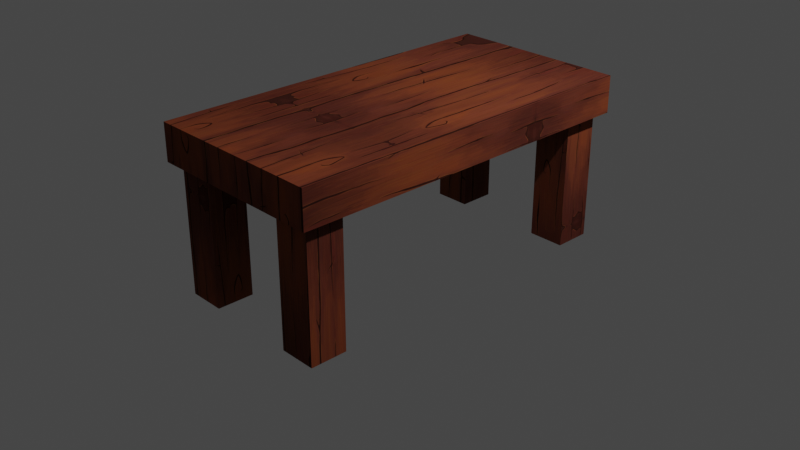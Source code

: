 # Source: table_m1.blend  (saved by Blender 2.82.7; exported with 4.5.12 LTS)
import bpy
from mathutils import Matrix  # noqa: F401  (used for matrix-valued properties, if any)

bpy.ops.wm.read_factory_settings(use_empty=True)
scene = bpy.context.scene
scene.name = 'Scene'

# ---- collections
col_collection = bpy.data.collections.new('Collection'); scene.collection.children.link(col_collection)

# ---- images (referenced by path relative to the original .blend; pixels are not part of the script)
import os
ASSET_DIR = os.environ.get("B2B_ASSET_DIR", "")  # directory of the original .blend (textures are referenced by path, not embedded)
HERE = os.path.dirname(os.path.abspath(__file__))  # packed textures are extracted next to this script under _unpacked/

def load_image(name, relpath, width, height, colorspace="sRGB"):
    """Load a texture the original file referenced (path relative to the .blend, or extracted next to this script)."""
    p = next((c for c in (os.path.join(HERE, relpath), os.path.join(ASSET_DIR, relpath)) if relpath and os.path.exists(c)), "")
    if p:
        img = bpy.data.images.load(p, check_existing=True)
        img.name = name
    else:  # same state as the original file: an image datablock whose file is absent (Cycles renders it pink)
        img = bpy.data.images.new(name, width, height)
        img.source = "FILE"
        img.filepath = "//" + (relpath or name)
    img.colorspace_settings.name = colorspace
    return img
img_table1_png = load_image('table1.png', '_unpacked/table_m1.a1aefae9.png', 1024, 1024, 'sRGB')

# ---- materials (node trees are filled in below, after node groups)
mat_material = bpy.data.materials.new('Material')
mat_material.alpha_threshold = 0.0
mat_material.use_transparent_shadow = False
mat_material.diffuse_color = (0.04396, 0.07437, 0.8, 1.0)
mat_material.line_color = (0.0, 0.0, 0.0, 1.0)

# ---- material node trees
mat_material.use_nodes = True; mat_material.node_tree.nodes.clear()
_N = mat_material.node_tree.nodes; _L = mat_material.node_tree.links
n0 = _N.new('ShaderNodeOutputMaterial'); n0.name = 'Material Output'; n0.location = (300, 300)
n1 = _N.new('ShaderNodeBsdfDiffuse'); n1.name = 'Diffuse BSDF'; n1.location = (10, 300)
n1.inputs[1].default_value = 0.4
n2 = _N.new('ShaderNodeTexImage'); n2.name = 'Image Texture'; n2.location = (-280, 280)
n2.image = img_table1_png
_L.new(n1.outputs[0], n0.inputs[0])
_L.new(n2.outputs[0], n1.inputs[0])
n0.is_active_output = True

# ---- world
world_world = bpy.data.worlds.new('World'); scene.world = world_world
world_world.use_nodes = True; world_world.node_tree.nodes.clear()
_N = world_world.node_tree.nodes; _L = world_world.node_tree.links
n0 = _N.new('ShaderNodeOutputWorld'); n0.name = 'World Output'; n0.location = (300, 300)
n1 = _N.new('ShaderNodeBackground'); n1.name = 'Background'; n1.location = (10, 300)
n1.inputs[0].default_value = (0.05088, 0.05088, 0.05088, 1.0)
_L.new(n1.outputs[0], n0.inputs[0])
n0.is_active_output = True
world_world.color = (0.05088, 0.05088, 0.05088)
world_world.use_sun_shadow = False
world_world.sun_shadow_jitter_overblur = 0.0

# ---- cameras
cam_camera = bpy.data.cameras.new('Camera')
cam_camera.clip_end = 100.0
cam_camera.ortho_scale = 7.314

# ---- lights
light_light = bpy.data.lights.new('Light', 'POINT')
light_light.transmission_factor = 0.0
light_light.energy = 1000.0
light_light.shadow_soft_size = 0.1
light_light.shadow_maximum_resolution = 0.006
light_light.use_absolute_resolution = True

# ---- meshes
me_cube = bpy.data.meshes.new('Cube')
me_cube.from_pydata([(1.0, 2.0, 1.018), (1.0, 2.0, 0.6182), (1.0, -2.0, 1.018), (1.0, -2.0, 0.6182), (-1.0, 2.0, 1.018), (-1.0, 2.0, 0.6182), (-1.0, -2.0, 1.018), (-1.0, -2.0, 0.6182), (-0.9, 1.5, -0.7818), (-0.9, 1.5, 0.6182), (-0.9, 1.9, -0.7818), (-0.9, 1.9, 0.6182), (-0.5, 1.5, -0.7818), (-0.5, 1.5, 0.6182), (-0.5, 1.9, -0.7818), (-0.5, 1.9, 0.6182), (0.5, 1.5, -0.7818), (0.5, 1.5, 0.6182), (0.5, 1.9, -0.7818), (0.5, 1.9, 0.6182), (0.9, 1.5, -0.7818), (0.9, 1.5, 0.6182), (0.9, 1.9, -0.7818), (0.9, 1.9, 0.6182), (-0.9, -1.9, -0.7818), (-0.9, -1.9, 0.6182), (-0.9, -1.5, -0.7818), (-0.9, -1.5, 0.6182), (-0.5, -1.9, -0.7818), (-0.5, -1.9, 0.6182), (-0.5, -1.5, -0.7818), (-0.5, -1.5, 0.6182), (0.5, -1.9, -0.7818), (0.5, -1.9, 0.6182), (0.5, -1.5, -0.7818), (0.5, -1.5, 0.6182), (0.9, -1.9, -0.7818), (0.9, -1.9, 0.6182), (0.9, -1.5, -0.7818), (0.9, -1.5, 0.6182), (-0.9, 1.5, -0.7818), (-0.9, 1.5, 0.6182), (-0.9, 1.9, -0.7818), (-0.9, 1.9, 0.6182), (-0.5, 1.5, -0.7818), (-0.5, 1.5, 0.6182), (-0.5, 1.9, -0.7818), (-0.5, 1.9, 0.6182), (0.5, 1.5, -0.7818), (0.5, 1.5, 0.6182), (0.5, 1.9, -0.7818), (0.5, 1.9, 0.6182), (0.9, 1.5, -0.7818), (0.9, 1.5, 0.6182), (0.9, 1.9, -0.7818), (0.9, 1.9, 0.6182), (-0.9, -1.9, -0.7818), (-0.9, -1.9, 0.6182), (-0.9, -1.5, -0.7818), (-0.9, -1.5, 0.6182), (-0.5, -1.9, -0.7818), (-0.5, -1.9, 0.6182), (-0.5, -1.5, -0.7818), (-0.5, -1.5, 0.6182), (0.5, -1.9, -0.7818), (0.5, -1.9, 0.6182), (0.5, -1.5, -0.7818), (0.5, -1.5, 0.6182), (0.9, -1.9, -0.7818), (0.9, -1.9, 0.6182), (0.9, -1.5, -0.7818), (0.9, -1.5, 0.6182)], [], [(0, 4, 6, 2), (3, 2, 6, 7), (7, 6, 4, 5), (5, 1, 3, 7), (1, 0, 2, 3), (5, 4, 0, 1), (10, 14, 12, 8), (15, 11, 9, 13), (18, 22, 20, 16), (23, 19, 17, 21), (26, 30, 28, 24), (31, 27, 25, 29), (34, 38, 36, 32), (39, 35, 33, 37), (40, 41, 43, 42), (42, 43, 47, 46), (46, 47, 45, 44), (44, 45, 41, 40), (48, 49, 51, 50), (50, 51, 55, 54), (54, 55, 53, 52), (52, 53, 49, 48), (56, 57, 59, 58), (58, 59, 63, 62), (62, 63, 61, 60), (60, 61, 57, 56), (64, 65, 67, 66), (66, 67, 71, 70), (70, 71, 69, 68), (68, 69, 65, 64)])
_uv = me_cube.uv_layers.new(name='UVMap')
_uv.uv.foreach_set('vector', [0.2459, 8.035e-05, 0.7442, 7.993e-05, 0.7442, 0.9967, 0.2459, 0.9967, 0.2475, 0.5491, 0.2475, 0.449, 0.748, 0.449, 0.748, 0.5491, 0.8438, 0.9971, 0.7461, 0.9971, 0.7461, 0.0009766, 0.8437, 0.0009766, 0.7478, 0.9938, 0.2506, 0.9938, 0.2506, -0.0005561, 0.7478, -0.000556, 0.1445, 0.0, 0.2441, 0.0, 0.2441, 0.998, 0.1445, 0.998, 0.7506, 0.2499, 0.7506, 0.3501, 0.2494, 0.3501, 0.2494, 0.2499, 0.1602, 0.1229, 0.2602, 0.1229, 0.2602, 0.02292, 0.1602, 0.02292, 0.9098, 0.1224, 0.8168, 0.1224, 0.8168, 0.02593, 0.9098, 0.02593, 0.8102, 0.1238, 0.718, 0.1238, 0.7179, 0.02672, 0.8102, 0.02658, 0.4859, 0.02436, 0.486, 0.1248, 0.3874, 0.1247, 0.3875, 0.02418, 0.275, 0.125, 0.375, 0.125, 0.375, 0.025, 0.275, 0.025, 0.375, 0.125, 0.275, 0.125, 0.275, 0.025, 0.375, 0.025, 0.4977, 0.125, 0.5977, 0.125, 0.5977, 0.025, 0.4977, 0.025, 0.7106, 0.125, 0.6106, 0.125, 0.6106, 0.025, 0.7106, 0.025, 0.2327, 0.6481, 0.2327, 0.9909, 0.1173, 0.9909, 0.1173, 0.6481, 0.1153, 0.228, 0.1153, 0.6466, 0.007321, 0.6466, 0.007321, 0.228, 0.9945, 0.2301, 0.9945, 0.6454, 0.8733, 0.6454, 0.8733, 0.2301, 0.6024, 0.2304, 0.6024, 0.6434, 0.4779, 0.6434, 0.4779, 0.2304, 0.2325, 0.228, 0.2325, 0.6468, 0.1168, 0.6468, 0.1168, 0.228, 0.1145, 0.648, 0.1145, 0.9914, 0.005468, 0.9914, 0.005468, 0.648, 0.8654, 0.2303, 0.8654, 0.6432, 0.7507, 0.6432, 0.7507, 0.2303, 0.7401, 0.2312, 0.7401, 0.6438, 0.6134, 0.6438, 0.6134, 0.2312, 0.4637, 0.6473, 0.4637, 0.99, 0.3513, 0.99, 0.3513, 0.6473, 0.343, 0.6474, 0.343, 0.9915, 0.2371, 0.9915, 0.2371, 0.6474, 0.6134, 0.9918, 0.6134, 0.6499, 0.7398, 0.6499, 0.7398, 0.9918, 0.4762, 0.9904, 0.4762, 0.6478, 0.6002, 0.6478, 0.6002, 0.9904, 0.4641, 0.23, 0.4641, 0.6441, 0.3498, 0.6441, 0.3498, 0.23, 0.342, 0.2297, 0.342, 0.6443, 0.245, 0.6443, 0.245, 0.2297, 0.9939, 0.6506, 0.9939, 0.9925, 0.8731, 0.9925, 0.8731, 0.6506, 0.7521, 0.9926, 0.7521, 0.6507, 0.8658, 0.6507, 0.8658, 0.9926])
me_cube.materials.append(mat_material)
me_cube.use_remesh_preserve_volume = False
me_cube.use_remesh_preserve_attributes = False
me_cube.use_mirror_vertex_groups = False
me_cube.update()

# ---- objects
ob_cube = bpy.data.objects.new('Cube', me_cube)
ob_light = bpy.data.objects.new('Light', light_light)
ob_camera = bpy.data.objects.new('Camera', cam_camera)

# ---- transforms, parenting, visibility, modifiers, constraints
ob_cube.location = (0.0, 0.0, 0.2818)
ob_cube.lock_rotations_4d = False
ob_cube.empty_display_type = 'ARROWS'
ob_cube.lineart.crease_threshold = 0.0
_m = ob_cube.modifiers.new('UVProject', 'UV_PROJECT')
ob_light.location = (4.076, 1.005, 5.904)
ob_light.rotation_euler = (0.6503, 0.05522, 1.866)
ob_light.lock_rotations_4d = False
ob_light.empty_display_type = 'ARROWS'
ob_light.color = (0.0, 0.0, 0.0, 0.0)
ob_light.lineart.crease_threshold = 0.0
ob_camera.location = (7.359, -6.926, 4.958)
ob_camera.rotation_euler = (1.109, 0.0, 0.8149)
ob_camera.lock_rotations_4d = False
ob_camera.empty_display_type = 'ARROWS'
ob_camera.color = (0.0, 0.0, 0.0, 0.0)
ob_camera.display_type = 'WIRE'
ob_camera.lineart.crease_threshold = 0.0

# ---- collection membership
col_collection.objects.link(ob_cube)
col_collection.objects.link(ob_light)
col_collection.objects.link(ob_camera)

# ---- scene / render settings (as saved in the file)
scene.camera = ob_camera
scene.frame_start = 1; scene.frame_end = 250; scene.frame_set(32)
scene.render.engine = 'BLENDER_EEVEE_NEXT'
scene.cycles.use_denoising = False
scene.cycles.samples = 128
scene.cycles.sampling_pattern = 'TABULATED_SOBOL'
scene.cycles.use_adaptive_sampling = False
scene.cycles.use_light_tree = False
scene.view_settings.view_transform = 'Filmic'
bpy.context.view_layer.update()
